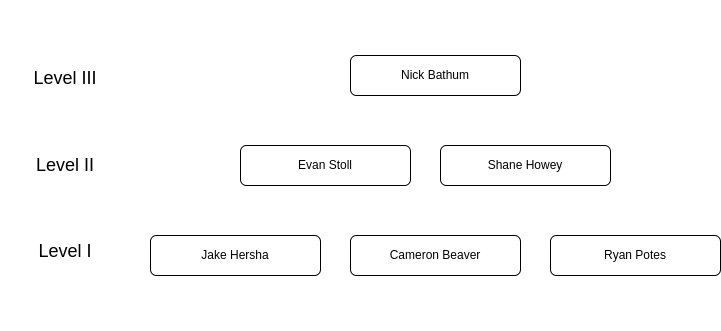

The diagram above was exported from draw.io. Its source (the exported page's mxGraphModel, read from the mxfile embedded in the PNG):
<mxGraphModel dx="1434" dy="833" grid="1" gridSize="10" guides="1" tooltips="1" connect="1" arrows="1" fold="1" page="1" pageScale="1" pageWidth="1100" pageHeight="850" math="0" shadow="0">
  <root>
    <mxCell id="0" />
    <mxCell id="1" parent="0" />
    <mxCell id="3EiK1duPLZD2NyrNb5J0-1" value="Nick Bathum" style="rounded=1;whiteSpace=wrap;html=1;" vertex="1" parent="1">
      <mxGeometry x="440" y="260" width="170" height="40" as="geometry" />
    </mxCell>
    <mxCell id="3EiK1duPLZD2NyrNb5J0-2" value="&lt;font style=&quot;font-size: 18px;&quot;&gt;&lt;font style=&quot;font-size: 18px;&quot;&gt;Level III&lt;/font&gt;&lt;br&gt;&lt;br&gt;&lt;br&gt;&lt;br&gt;Level II&lt;br&gt;&lt;br&gt;&lt;br&gt;&lt;br&gt;Level I&lt;/font&gt;" style="text;html=1;strokeColor=none;fillColor=none;align=center;verticalAlign=middle;whiteSpace=wrap;rounded=0;" vertex="1" parent="1">
      <mxGeometry x="90" y="205" width="130" height="330" as="geometry" />
    </mxCell>
    <mxCell id="3EiK1duPLZD2NyrNb5J0-3" value="Evan Stoll" style="rounded=1;whiteSpace=wrap;html=1;" vertex="1" parent="1">
      <mxGeometry x="330" y="350" width="170" height="40" as="geometry" />
    </mxCell>
    <mxCell id="3EiK1duPLZD2NyrNb5J0-4" value="Shane Howey" style="rounded=1;whiteSpace=wrap;html=1;" vertex="1" parent="1">
      <mxGeometry x="530" y="350" width="170" height="40" as="geometry" />
    </mxCell>
    <mxCell id="3EiK1duPLZD2NyrNb5J0-5" value="Jake Hersha" style="rounded=1;whiteSpace=wrap;html=1;" vertex="1" parent="1">
      <mxGeometry x="240" y="440" width="170" height="40" as="geometry" />
    </mxCell>
    <mxCell id="3EiK1duPLZD2NyrNb5J0-6" value="Cameron Beaver" style="rounded=1;whiteSpace=wrap;html=1;" vertex="1" parent="1">
      <mxGeometry x="440" y="440" width="170" height="40" as="geometry" />
    </mxCell>
    <mxCell id="3EiK1duPLZD2NyrNb5J0-7" value="Ryan Potes" style="rounded=1;whiteSpace=wrap;html=1;" vertex="1" parent="1">
      <mxGeometry x="640" y="440" width="170" height="40" as="geometry" />
    </mxCell>
  </root>
</mxGraphModel>